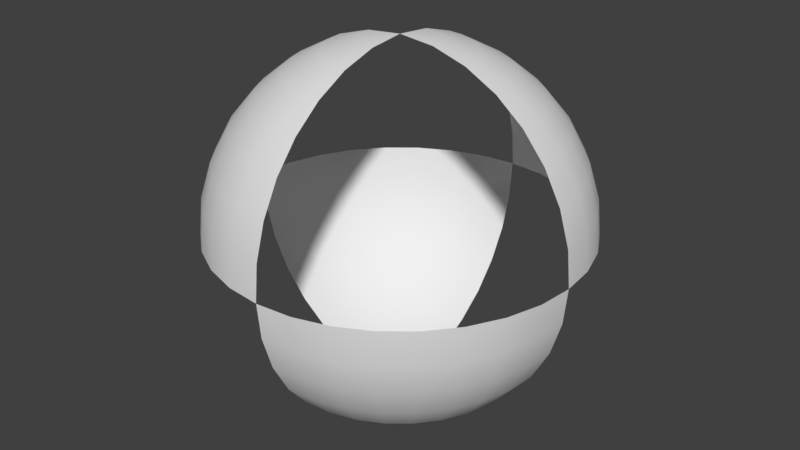 # Source: CenterSphereSide.blend  (saved by Blender 5.0.118; exported with 4.5.12 LTS)
import bpy
from mathutils import Matrix  # noqa: F401  (used for matrix-valued properties, if any)

bpy.ops.wm.read_factory_settings(use_empty=True)
scene = bpy.context.scene
scene.name = 'Scene'

# ---- collections
col_collection_1 = bpy.data.collections.new('Collection 1'); scene.collection.children.link(col_collection_1)

# ---- world
world_world = bpy.data.worlds.new('World'); scene.world = world_world
world_world.use_nodes = True; world_world.node_tree.nodes.clear()
_N = world_world.node_tree.nodes; _L = world_world.node_tree.links
n0 = _N.new('ShaderNodeOutputWorld'); n0.name = 'World Output'; n0.location = (280, 0)
n1 = _N.new('ShaderNodeBackground'); n1.name = 'Background'; n1.location = (0, 0)
n1.inputs[0].default_value = (0.05088, 0.05088, 0.05088, 1.0)
n2 = _N.new('NodeFrame'); n2.name = 'Frame'; n2.location = (0, 0)
n2.label = 'Versioning: Use Nodes was removed'
n2.width = 150
n0.parent = n2
n1.parent = n2
_L.new(n1.outputs[0], n0.inputs[0])
n0.is_active_output = True
world_world.color = (0.05088, 0.05088, 0.05088)
world_world.use_sun_shadow = False
world_world.sun_shadow_jitter_overblur = 0.0
world_world.cycles.sampling_method = 'MANUAL'

# ---- meshes
me_sphere = bpy.data.meshes.new('Sphere')
me_sphere.from_pydata([(0.01903, 0.09567, 0.4904), (0.03733, 0.1877, 0.4619), (0.05419, 0.2724, 0.4157), (0.06897, 0.3468, 0.3536), (0.08111, 0.4077, 0.2778), (0.09012, 0.4531, 0.1913), (0.09567, 0.481, 0.09755), (0.09755, 0.4904, 6.557e-08), (0.03733, 0.09012, 0.4904), (0.07322, 0.1768, 0.4619), (0.1063, 0.2566, 0.4157), (0.1353, 0.3266, 0.3536), (0.1591, 0.3841, 0.2778), (0.1768, 0.4268, 0.1913), (0.1877, 0.4531, 0.09755), (0.1913, 0.4619, 6.557e-08), (0.05419, 0.08111, 0.4904), (0.1063, 0.1591, 0.4619), (0.1543, 0.231, 0.4157), (0.1964, 0.294, 0.3536), (0.231, 0.3457, 0.2778), (0.2566, 0.3841, 0.1913), (0.2724, 0.4077, 0.09755), (0.2778, 0.4157, 6.557e-08), (0.06898, 0.06897, 0.4904), (0.1353, 0.1353, 0.4619), (0.1964, 0.1964, 0.4157), (0.25, 0.25, 0.3536), (0.294, 0.294, 0.2778), (0.3266, 0.3266, 0.1913), (0.3468, 0.3468, 0.09755), (0.3536, 0.3536, 6.557e-08), (0.08111, 0.05419, 0.4904), (0.1591, 0.1063, 0.4619), (0.231, 0.1543, 0.4157), (0.294, 0.1964, 0.3536), (0.3457, 0.231, 0.2778), (0.3841, 0.2566, 0.1913), (0.4077, 0.2724, 0.09755), (0.4157, 0.2778, 6.557e-08), (5.411e-08, -3.052e-07, -0.5), (0.09012, 0.03733, 0.4904), (0.1768, 0.07322, 0.4619), (0.2566, 0.1063, 0.4157), (0.3266, 0.1353, 0.3536), (0.3841, 0.1591, 0.2778), (0.4268, 0.1768, 0.1913), (0.4531, 0.1877, 0.09755), (0.4619, 0.1913, 6.557e-08), (0.09567, 0.01903, 0.4904), (0.1877, 0.03733, 0.4619), (0.2724, 0.05419, 0.4157), (0.3468, 0.06897, 0.3536), (0.4077, 0.08111, 0.2778), (0.4531, 0.09012, 0.1913), (0.481, 0.09567, 0.09755), (0.4904, 0.09754, 6.557e-08), (0.09755, -3.056e-07, 0.4904), (0.1913, -3.019e-07, 0.4619), (0.2778, -2.981e-07, 0.4157), (0.3536, -3.019e-07, 0.3536), (0.4157, -3.093e-07, 0.2778), (0.4619, -2.795e-07, 0.1913), (0.4904, -3.391e-07, 0.09755), (0.5, -3.317e-07, 6.557e-08), (0.4904, -3.391e-07, -0.09755), (0.4619, -2.572e-07, -0.1913), (0.4157, -3.093e-07, -0.2778), (0.3536, -3.019e-07, -0.3536), (0.2778, -3.13e-07, -0.4157), (0.1913, -2.944e-07, -0.4619), (0.09755, -2.963e-07, -0.4904), (0.4904, -0.09755, 6.557e-08), (0.481, -0.09567, -0.09755), (0.4531, -0.09012, -0.1913), (0.4077, -0.08111, -0.2778), (0.3468, -0.06898, -0.3536), (0.2724, -0.05419, -0.4157), (0.1877, -0.03733, -0.4619), (0.09567, -0.01903, -0.4904), (0.4619, -0.1913, 6.557e-08), (0.4531, -0.1877, -0.09755), (0.4268, -0.1768, -0.1913), (0.3841, -0.1591, -0.2778), (0.3266, -0.1353, -0.3536), (0.2566, -0.1063, -0.4157), (0.1768, -0.07322, -0.4619), (0.09012, -0.03733, -0.4904), (0.4157, -0.2778, 6.557e-08), (0.4077, -0.2724, -0.09755), (0.3841, -0.2566, -0.1913), (0.3457, -0.231, -0.2778), (0.294, -0.1964, -0.3536), (0.231, -0.1543, -0.4157), (0.1591, -0.1063, -0.4619), (0.08111, -0.05419, -0.4904), (0.3536, -0.3536, 6.557e-08), (0.3468, -0.3468, -0.09755), (0.3266, -0.3266, -0.1913), (0.294, -0.294, -0.2778), (0.25, -0.25, -0.3536), (0.1964, -0.1964, -0.4157), (0.1353, -0.1353, -0.4619), (0.06897, -0.06898, -0.4904), (0.2778, -0.4157, 6.557e-08), (0.2724, -0.4077, -0.09755), (0.2566, -0.3841, -0.1913), (0.231, -0.3457, -0.2778), (0.1964, -0.294, -0.3536), (0.1543, -0.231, -0.4157), (0.1063, -0.1591, -0.4619), (0.05419, -0.08111, -0.4904), (0.1913, -0.4619, 6.557e-08), (0.1877, -0.4531, -0.09755), (0.1768, -0.4268, -0.1913), (0.1591, -0.3841, -0.2778), (0.1353, -0.3266, -0.3536), (0.1063, -0.2566, -0.4157), (0.07322, -0.1768, -0.4619), (0.03733, -0.09012, -0.4904), (0.09755, -0.4904, 6.557e-08), (0.09567, -0.481, -0.09755), (0.09012, -0.4531, -0.1913), (0.08111, -0.4077, -0.2778), (0.06897, -0.3468, -0.3536), (0.05419, -0.2724, -0.4157), (0.03733, -0.1877, -0.4619), (0.01903, -0.09567, -0.4904), (5.05e-08, -0.09755, 0.4904), (7.472e-08, -0.1913, 0.4619), (6.727e-08, -0.2778, 0.4157), (4.119e-08, -0.3536, 0.3536), (1.139e-08, -0.4157, 0.2778), (8.589e-08, -0.4619, 0.1913), (1.139e-08, -0.4904, 0.09755), (3.935e-09, -0.5, 6.557e-08), (1.139e-08, -0.4904, -0.09755), (8.589e-08, -0.4619, -0.1913), (1.139e-08, -0.4157, -0.2778), (4.119e-08, -0.3536, -0.3536), (4.864e-08, -0.2778, -0.4157), (5.609e-08, -0.1913, -0.4619), (5.609e-08, -0.09755, -0.4904), (-0.01903, -0.09567, 0.4904), (-0.03733, -0.1877, 0.4619), (-0.05419, -0.2724, 0.4157), (-0.06897, -0.3468, 0.3536), (-0.08111, -0.4077, 0.2778), (-0.09012, -0.4531, 0.1913), (-0.09567, -0.481, 0.09755), (-0.09755, -0.4904, 6.557e-08), (-0.03733, -0.09012, 0.4904), (-0.07322, -0.1768, 0.4619), (-0.1063, -0.2566, 0.4157), (-0.1353, -0.3266, 0.3536), (-0.1591, -0.3841, 0.2778), (-0.1768, -0.4268, 0.1913), (-0.1877, -0.4531, 0.09755), (-0.1913, -0.4619, 6.557e-08), (-3.641e-08, -4.406e-07, 0.5), (-0.05419, -0.08111, 0.4904), (-0.1063, -0.1591, 0.4619), (-0.1543, -0.231, 0.4157), (-0.1964, -0.294, 0.3536), (-0.231, -0.3457, 0.2778), (-0.2566, -0.3841, 0.1913), (-0.2724, -0.4077, 0.09755), (-0.2778, -0.4157, 6.557e-08), (-0.06897, -0.06898, 0.4904), (-0.1353, -0.1353, 0.4619), (-0.1964, -0.1964, 0.4157), (-0.25, -0.25, 0.3536), (-0.294, -0.294, 0.2778), (-0.3266, -0.3266, 0.1913), (-0.3468, -0.3468, 0.09755), (-0.3536, -0.3536, 6.557e-08), (-0.08111, -0.05419, 0.4904), (-0.1591, -0.1063, 0.4619), (-0.231, -0.1543, 0.4157), (-0.294, -0.1964, 0.3536), (-0.3457, -0.231, 0.2778), (-0.3841, -0.2566, 0.1913), (-0.4077, -0.2724, 0.09755), (-0.4157, -0.2778, 6.557e-08), (-0.09012, -0.03733, 0.4904), (-0.1768, -0.07322, 0.4619), (-0.2566, -0.1063, 0.4157), (-0.3266, -0.1353, 0.3536), (-0.3841, -0.1591, 0.2778), (-0.4268, -0.1768, 0.1913), (-0.4531, -0.1877, 0.09755), (-0.4619, -0.1913, 6.557e-08), (-0.09567, -0.01903, 0.4904), (-0.1877, -0.03733, 0.4619), (-0.2724, -0.05419, 0.4157), (-0.3468, -0.06898, 0.3536), (-0.4077, -0.08111, 0.2778), (-0.4531, -0.09012, 0.1913), (-0.481, -0.09567, 0.09755), (-0.4904, -0.09755, 6.557e-08), (-0.09755, -2.981e-07, 0.4904), (-0.1913, -2.832e-07, 0.4619), (-0.2778, -2.832e-07, 0.4157), (-0.3536, -2.348e-07, 0.3536), (-0.4157, -2.125e-07, 0.2778), (-0.4619, -3.019e-07, 0.1913), (-0.4904, -1.901e-07, 0.09755), (-0.5, -2.125e-07, 6.557e-08), (-0.4904, -1.901e-07, -0.09755), (-0.4619, -3.019e-07, -0.1913), (-0.4157, -2.125e-07, -0.2778), (-0.3536, -2.348e-07, -0.3536), (-0.2778, -2.721e-07, -0.4157), (-0.1913, -2.683e-07, -0.4619), (-0.09755, -3e-07, -0.4904), (-0.4904, 0.09754, 6.557e-08), (-0.481, 0.09567, -0.09755), (-0.4531, 0.09012, -0.1913), (-0.4077, 0.08111, -0.2778), (-0.3468, 0.06897, -0.3536), (-0.2724, 0.05419, -0.4157), (-0.1877, 0.03733, -0.4619), (-0.09567, 0.01903, -0.4904), (-0.4619, 0.1913, 6.557e-08), (-0.4531, 0.1877, -0.09755), (-0.4268, 0.1768, -0.1913), (-0.3841, 0.1591, -0.2778), (-0.3266, 0.1353, -0.3536), (-0.2566, 0.1063, -0.4157), (-0.1768, 0.07322, -0.4619), (-0.09012, 0.03733, -0.4904), (-0.4157, 0.2778, 6.557e-08), (-0.4077, 0.2724, -0.09755), (-0.3841, 0.2566, -0.1913), (-0.3457, 0.231, -0.2778), (-0.294, 0.1964, -0.3536), (-0.231, 0.1543, -0.4157), (-0.1591, 0.1063, -0.4619), (-0.08111, 0.05419, -0.4904), (-0.3536, 0.3536, 6.557e-08), (-0.3468, 0.3468, -0.09755), (-0.3266, 0.3266, -0.1913), (-0.294, 0.294, -0.2778), (-0.25, 0.25, -0.3536), (-0.1964, 0.1964, -0.4157), (-0.1353, 0.1353, -0.4619), (-0.06897, 0.06897, -0.4904), (-0.2778, 0.4157, 6.557e-08), (-0.2724, 0.4077, -0.09755), (-0.2566, 0.3841, -0.1913), (-0.231, 0.3457, -0.2778), (-0.1964, 0.294, -0.3536), (-0.1543, 0.231, -0.4157), (-0.1063, 0.1591, -0.4619), (-0.05419, 0.08111, -0.4904), (-0.1913, 0.4619, 6.557e-08), (-0.1877, 0.4531, -0.09755), (-0.1768, 0.4268, -0.1913), (-0.1591, 0.3841, -0.2778), (-0.1353, 0.3266, -0.3536), (-0.1063, 0.2566, -0.4157), (-0.07322, 0.1768, -0.4619), (-0.03733, 0.09012, -0.4904), (-0.09754, 0.4904, 6.557e-08), (-0.09567, 0.481, -0.09755), (-0.09012, 0.4531, -0.1913), (-0.08111, 0.4077, -0.2778), (-0.06897, 0.3468, -0.3536), (-0.05419, 0.2724, -0.4157), (-0.03733, 0.1877, -0.4619), (-0.01903, 0.09567, -0.4904), (7.285e-08, 0.09754, 0.4904), (9.334e-08, 0.1913, 0.4619), (1.082e-07, 0.2778, 0.4157), (1.306e-07, 0.3536, 0.3536), (1.902e-07, 0.4157, 0.2778), (8.589e-08, 0.4619, 0.1913), (1.827e-07, 0.4904, 0.09755), (1.902e-07, 0.5, 6.557e-08), (1.827e-07, 0.4904, -0.09755), (8.589e-08, 0.4619, -0.1913), (1.902e-07, 0.4157, -0.2778), (1.306e-07, 0.3536, -0.3536), (1.157e-07, 0.2778, -0.4157), (9.334e-08, 0.1913, -0.4619), (6.168e-08, 0.09754, -0.4904)], [], [(273, 272, 1, 2), (274, 273, 2, 3), (275, 274, 3, 4), (276, 275, 4, 5), (277, 276, 5, 6), (278, 277, 6, 7), (271, 159, 0), (272, 271, 0, 1), (1, 0, 8, 9), (2, 1, 9, 10), (3, 2, 10, 11), (4, 3, 11, 12), (5, 4, 12, 13), (6, 5, 13, 14), (7, 6, 14, 15), (0, 159, 8), (13, 12, 20, 21), (14, 13, 21, 22), (15, 14, 22, 23), (8, 159, 16), (9, 8, 16, 17), (10, 9, 17, 18), (11, 10, 18, 19), (12, 11, 19, 20), (17, 16, 24, 25), (18, 17, 25, 26), (19, 18, 26, 27), (20, 19, 27, 28), (21, 20, 28, 29), (22, 21, 29, 30), (23, 22, 30, 31), (16, 159, 24), (29, 28, 36, 37), (30, 29, 37, 38), (31, 30, 38, 39), (24, 159, 32), (25, 24, 32, 33), (26, 25, 33, 34), (27, 26, 34, 35), (28, 27, 35, 36), (34, 33, 42, 43), (35, 34, 43, 44), (36, 35, 44, 45), (37, 36, 45, 46), (38, 37, 46, 47), (39, 38, 47, 48), (32, 159, 41), (33, 32, 41, 42), (47, 46, 54, 55), (48, 47, 55, 56), (41, 159, 49), (42, 41, 49, 50), (43, 42, 50, 51), (44, 43, 51, 52), (45, 44, 52, 53), (46, 45, 53, 54), (51, 50, 58, 59), (52, 51, 59, 60), (53, 52, 60, 61), (54, 53, 61, 62), (55, 54, 62, 63), (56, 55, 63, 64), (49, 159, 57), (50, 49, 57, 58), (71, 70, 78, 79), (40, 71, 79), (65, 64, 72, 73), (66, 65, 73, 74), (67, 66, 74, 75), (68, 67, 75, 76), (69, 68, 76, 77), (70, 69, 77, 78), (75, 74, 82, 83), (76, 75, 83, 84), (77, 76, 84, 85), (78, 77, 85, 86), (79, 78, 86, 87), (40, 79, 87), (73, 72, 80, 81), (74, 73, 81, 82), (87, 86, 94, 95), (40, 87, 95), (81, 80, 88, 89), (82, 81, 89, 90), (83, 82, 90, 91), (84, 83, 91, 92), (85, 84, 92, 93), (86, 85, 93, 94), (92, 91, 99, 100), (93, 92, 100, 101), (94, 93, 101, 102), (95, 94, 102, 103), (40, 95, 103), (89, 88, 96, 97), (90, 89, 97, 98), (91, 90, 98, 99), (40, 103, 111), (97, 96, 104, 105), (98, 97, 105, 106), (99, 98, 106, 107), (100, 99, 107, 108), (101, 100, 108, 109), (102, 101, 109, 110), (103, 102, 110, 111), (109, 108, 116, 117), (110, 109, 117, 118), (111, 110, 118, 119), (40, 111, 119), (105, 104, 112, 113), (106, 105, 113, 114), (107, 106, 114, 115), (108, 107, 115, 116), (113, 112, 120, 121), (114, 113, 121, 122), (115, 114, 122, 123), (116, 115, 123, 124), (117, 116, 124, 125), (118, 117, 125, 126), (119, 118, 126, 127), (40, 119, 127), (125, 124, 139, 140), (126, 125, 140, 141), (127, 126, 141, 142), (40, 127, 142), (121, 120, 135, 136), (122, 121, 136, 137), (123, 122, 137, 138), (124, 123, 138, 139), (129, 128, 143, 144), (130, 129, 144, 145), (131, 130, 145, 146), (132, 131, 146, 147), (133, 132, 147, 148), (134, 133, 148, 149), (135, 134, 149, 150), (128, 159, 143), (148, 147, 155, 156), (149, 148, 156, 157), (150, 149, 157, 158), (143, 159, 151), (144, 143, 151, 152), (145, 144, 152, 153), (146, 145, 153, 154), (147, 146, 154, 155), (153, 152, 161, 162), (154, 153, 162, 163), (155, 154, 163, 164), (156, 155, 164, 165), (157, 156, 165, 166), (158, 157, 166, 167), (151, 159, 160), (152, 151, 160, 161), (166, 165, 173, 174), (167, 166, 174, 175), (160, 159, 168), (161, 160, 168, 169), (162, 161, 169, 170), (163, 162, 170, 171), (164, 163, 171, 172), (165, 164, 172, 173), (171, 170, 178, 179), (172, 171, 179, 180), (173, 172, 180, 181), (174, 173, 181, 182), (175, 174, 182, 183), (168, 159, 176), (169, 168, 176, 177), (170, 169, 177, 178), (183, 182, 190, 191), (176, 159, 184), (177, 176, 184, 185), (178, 177, 185, 186), (179, 178, 186, 187), (180, 179, 187, 188), (181, 180, 188, 189), (182, 181, 189, 190), (187, 186, 194, 195), (188, 187, 195, 196), (189, 188, 196, 197), (190, 189, 197, 198), (191, 190, 198, 199), (184, 159, 192), (185, 184, 192, 193), (186, 185, 193, 194), (199, 198, 206, 207), (192, 159, 200), (193, 192, 200, 201), (194, 193, 201, 202), (195, 194, 202, 203), (196, 195, 203, 204), (197, 196, 204, 205), (198, 197, 205, 206), (211, 210, 218, 219), (212, 211, 219, 220), (213, 212, 220, 221), (214, 213, 221, 222), (40, 214, 222), (208, 207, 215, 216), (209, 208, 216, 217), (210, 209, 217, 218), (40, 222, 230), (216, 215, 223, 224), (217, 216, 224, 225), (218, 217, 225, 226), (219, 218, 226, 227), (220, 219, 227, 228), (221, 220, 228, 229), (222, 221, 229, 230), (228, 227, 235, 236), (229, 228, 236, 237), (230, 229, 237, 238), (40, 230, 238), (224, 223, 231, 232), (225, 224, 232, 233), (226, 225, 233, 234), (227, 226, 234, 235), (232, 231, 239, 240), (233, 232, 240, 241), (234, 233, 241, 242), (235, 234, 242, 243), (236, 235, 243, 244), (237, 236, 244, 245), (238, 237, 245, 246), (40, 238, 246), (244, 243, 251, 252), (245, 244, 252, 253), (246, 245, 253, 254), (40, 246, 254), (240, 239, 247, 248), (241, 240, 248, 249), (242, 241, 249, 250), (243, 242, 250, 251), (249, 248, 256, 257), (250, 249, 257, 258), (251, 250, 258, 259), (252, 251, 259, 260), (253, 252, 260, 261), (254, 253, 261, 262), (40, 254, 262), (248, 247, 255, 256), (261, 260, 268, 269), (262, 261, 269, 270), (40, 262, 270), (256, 255, 263, 264), (257, 256, 264, 265), (258, 257, 265, 266), (259, 258, 266, 267), (260, 259, 267, 268), (266, 265, 280, 281), (267, 266, 281, 282), (268, 267, 282, 283), (269, 268, 283, 284), (270, 269, 284, 285), (40, 270, 285), (264, 263, 278, 279), (265, 264, 279, 280)])
me_sphere.polygons.foreach_set('use_smooth', [True] * 256)
me_sphere.use_remesh_preserve_volume = False
me_sphere.use_remesh_preserve_attributes = False
me_sphere.use_mirror_vertex_groups = False
me_sphere.update()

# ---- objects
ob_sphere = bpy.data.objects.new('Sphere', me_sphere)

# ---- transforms, parenting, visibility, modifiers, constraints
ob_sphere.location = (0.0, 0.0, 0.0)
ob_sphere.lineart.crease_threshold = 0.0

# ---- collection membership
col_collection_1.objects.link(ob_sphere)

# ---- scene / render settings (as saved in the file)
scene.frame_start = 1; scene.frame_end = 250; scene.frame_set(1)
scene.render.engine = 'BLENDER_EEVEE_NEXT'
scene.render.resolution_percentage = 50
scene.render.dither_intensity = 0.0
scene.render.bake_type = 'DISPLACEMENT'
scene.render.bake_bias = 0.0
scene.render.bake_samples = 0
scene.cycles.use_denoising = False
scene.cycles.samples = 128
scene.cycles.sampling_pattern = 'TABULATED_SOBOL'
scene.cycles.light_sampling_threshold = 0.0
scene.cycles.use_adaptive_sampling = False
scene.cycles.use_light_tree = False
scene.cycles.blur_glossy = 0.0
scene.cycles.sample_clamp_indirect = 0.0
scene.view_settings.view_transform = 'Standard'
bpy.context.view_layer.update()

# ---- added for rendering (the .blend has no active camera and no usable light): camera, sun
cam_auto = bpy.data.cameras.new('AutoCamera')
cam_auto.lens = 50.0
cam_auto.sensor_width = 36.0
cam_auto.clip_end = 1000.0
ob_auto_camera = bpy.data.objects.new('AutoCamera', cam_auto)
scene.collection.objects.link(ob_auto_camera)
ob_auto_camera.location = (1.60254, -1.92304, 1.28203)
ob_auto_camera.rotation_euler = (1.09748, -7.21219e-08, 0.694738)
scene.camera = ob_auto_camera
light_auto_sun = bpy.data.lights.new('AutoSun', 'SUN')
light_auto_sun.energy = 3.0
light_auto_sun.angle = 0.0523599
ob_auto_sun = bpy.data.objects.new('AutoSun', light_auto_sun)
scene.collection.objects.link(ob_auto_sun)
ob_auto_sun.rotation_euler = (0.872665, 0.174533, 0.523599)
bpy.context.view_layer.update()
